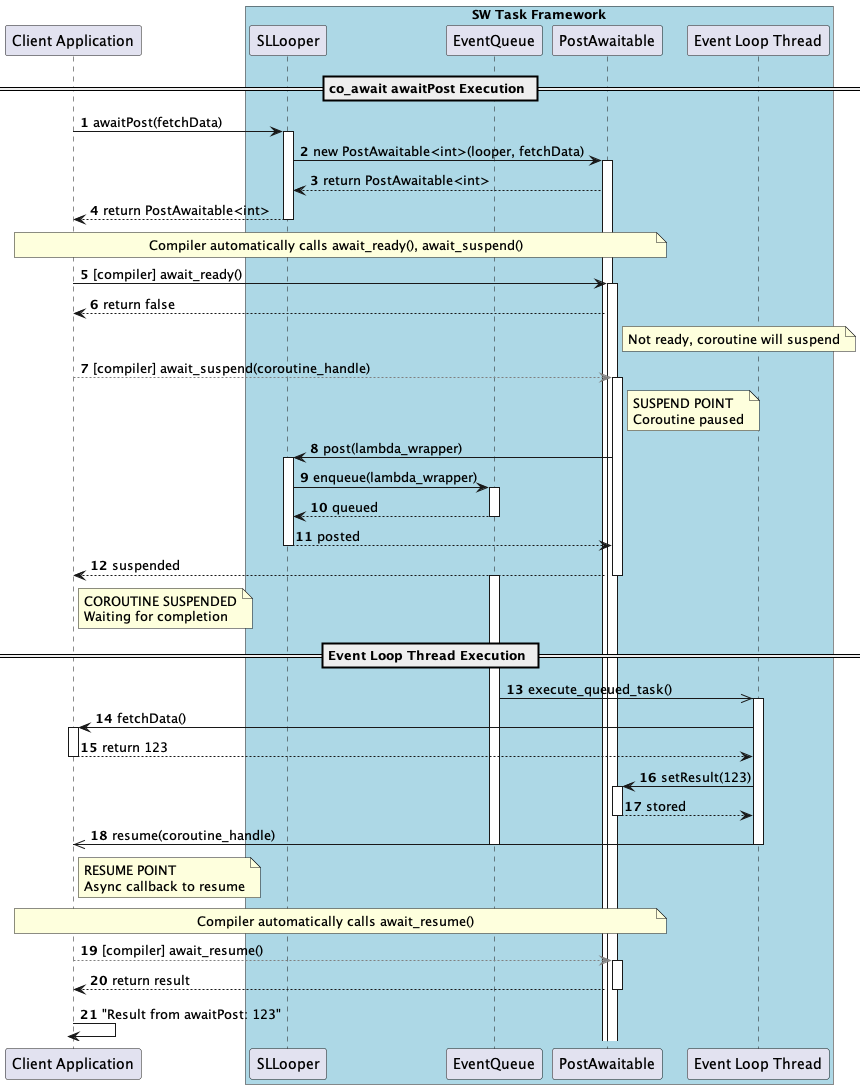

The diagram above was rendered by PlantUML. Its source (embedded in the PNG):
@startuml
'title "SW Task Framework - co_await Execution Flow (coawait_simple.cpp)"

autonumber

participant "Client Application" as Client

box "SW Task Framework" #LightBlue
    participant "SLLooper" as Looper
    participant "EventQueue" as MQ
    participant "PostAwaitable" as Awaitable
    participant "Event Loop Thread" as EventThread
end box

== co_await awaitPost Execution ==
Client -> Looper : awaitPost(fetchData)
activate Looper

Looper -> Awaitable : new PostAwaitable<int>(looper, fetchData)
activate Awaitable
Awaitable --> Looper : return PostAwaitable<int>

Looper --> Client : return PostAwaitable<int>
deactivate Looper
note over Client, Awaitable : Compiler automatically calls await_ready(), await_suspend()
' Compiler invokes coroutine protocol
Client -> Awaitable : [compiler] await_ready()
activate Awaitable
Awaitable --> Client : return false
note right of Awaitable : Not ready, coroutine will suspend


Client -[#gray,dashed]> Awaitable : [compiler] await_suspend(coroutine_handle)
activate Awaitable
note right of Awaitable : SUSPEND POINT\nCoroutine paused

Awaitable -> Looper : post(lambda_wrapper)
activate Looper

Looper -> MQ : enqueue(lambda_wrapper)
activate MQ
MQ --> Looper : queued
deactivate MQ

Looper --> Awaitable : posted
deactivate Looper

Awaitable --> Client : suspended
deactivate Awaitable
note right of Client : COROUTINE SUSPENDED\nWaiting for completion

== Event Loop Thread Execution ==
activate MQ
MQ ->> EventThread : execute_queued_task()
activate EventThread

EventThread -> Client : fetchData()
activate Client
Client --> EventThread : return 123
deactivate Client

EventThread -> Awaitable : setResult(123)
activate Awaitable
Awaitable --> EventThread : stored
deactivate Awaitable

EventThread ->> Client : resume(coroutine_handle)
note right of Client : RESUME POINT\nAsync callback to resume
deactivate EventThread
deactivate MQ

note over Client, Awaitable : Compiler automatically calls await_resume()

Client -[#gray,dashed]> Awaitable : [compiler] await_resume()
activate Awaitable
Awaitable --> Client : return result
deactivate Awaitable

Client -> Client : "Result from awaitPost: 123"
deactivate Client

@enduml